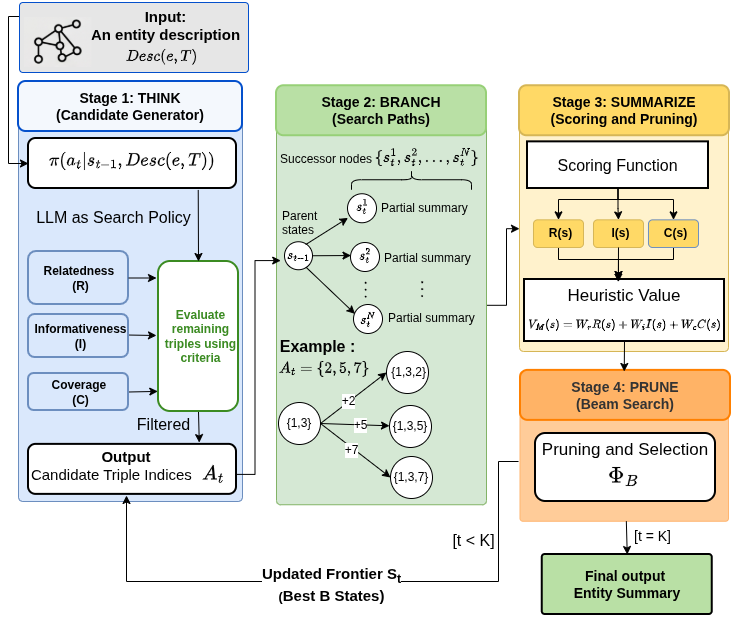

The diagram above was exported from draw.io. Its source (the exported page's mxGraphModel, read from the mxfile embedded in the PNG):
<mxGraphModel dx="1348" dy="793" grid="1" gridSize="10" guides="1" tooltips="1" connect="1" arrows="1" fold="1" page="1" pageScale="1" pageWidth="850" pageHeight="1100" math="1" shadow="0">
  <root>
    <mxCell id="0" />
    <mxCell id="1" parent="0" />
    <mxCell id="2" parent="1" style="rounded=1;whiteSpace=wrap;html=1;arcSize=2;strokeColor=#FFB570;fillColor=#FFCC99;verticalAlign=top;align=center;" value="" vertex="1">
      <mxGeometry height="149.75" width="208.5" x="681.5" y="490" as="geometry" />
    </mxCell>
    <mxCell id="3" parent="1" style="rounded=1;whiteSpace=wrap;html=1;strokeColor=#6c8ebf;arcSize=2;fillColor=#dae8fc;" value="" vertex="1">
      <mxGeometry height="412.5" width="224" x="180" y="207.5" as="geometry" />
    </mxCell>
    <mxCell id="4" parent="1" style="rounded=1;whiteSpace=wrap;html=1;strokeColor=#0450CC;fillColor=#F4F8FD;strokeWidth=2;" value="&lt;b&gt;&lt;font style=&quot;font-size: 14px;&quot;&gt;Stage 1: THINK&lt;/font&gt;&lt;/b&gt;&lt;div&gt;&lt;b&gt;&lt;font style=&quot;font-size: 14px;&quot;&gt;(Candidate Generator)&lt;/font&gt;&lt;/b&gt;&lt;/div&gt;" vertex="1">
      <mxGeometry height="50" width="224" x="180" y="200" as="geometry" />
    </mxCell>
    <mxCell id="5" edge="1" parent="1" source="6" style="edgeStyle=orthogonalEdgeStyle;rounded=0;orthogonalLoop=1;jettySize=auto;html=1;" target="11" value="">
      <mxGeometry relative="1" as="geometry" />
    </mxCell>
    <mxCell id="6" parent="1" style="rounded=1;whiteSpace=wrap;html=1;arcSize=2;strokeColor=#82b366;fillColor=#d5e8d4;" value="" vertex="1">
      <mxGeometry height="399" width="210" x="438" y="224.25" as="geometry" />
    </mxCell>
    <mxCell id="7" parent="1" style="rounded=1;whiteSpace=wrap;html=1;strokeColor=#97D077;fillColor=#B9E0A5;strokeWidth=2;" value="&lt;b&gt;&lt;font style=&quot;font-size: 14px;&quot;&gt;Stage 2: BRANCH&lt;/font&gt;&lt;/b&gt;&lt;div&gt;&lt;b&gt;&lt;font style=&quot;font-size: 14px;&quot;&gt;(Search Paths)&lt;/font&gt;&lt;/b&gt;&lt;/div&gt;" vertex="1">
      <mxGeometry height="50" width="210" x="438" y="204.25" as="geometry" />
    </mxCell>
    <mxCell id="8" edge="1" parent="1" source="10" style="rounded=0;orthogonalLoop=1;jettySize=auto;html=1;exitX=0.5;exitY=1;exitDx=0;exitDy=0;entryX=0.821;entryY=-0.036;entryDx=0;entryDy=0;entryPerimeter=0;" target="57">
      <mxGeometry relative="1" as="geometry" />
    </mxCell>
    <mxCell id="9" connectable="0" parent="8" style="edgeLabel;html=1;align=center;verticalAlign=middle;resizable=0;points=[];fontSize=16;labelBackgroundColor=none;" value="&lt;font&gt;Filtered&lt;/font&gt;" vertex="1">
      <mxGeometry relative="1" x="0.0185" y="-3" as="geometry">
        <mxPoint x="-33" y="-4" as="offset" />
      </mxGeometry>
    </mxCell>
    <mxCell id="10" parent="1" style="rounded=1;whiteSpace=wrap;html=1;strokeColor=#3B8B22;fillColor=#FFFFFF;align=center;spacingLeft=5;verticalAlign=middle;strokeWidth=2;" value="&lt;font color=&quot;#3b8b22&quot;&gt;&lt;b&gt;Evaluate remaining triples using criteria&lt;/b&gt;&lt;/font&gt;" vertex="1">
      <mxGeometry height="150" width="80" x="320" y="380" as="geometry" />
    </mxCell>
    <mxCell id="11" parent="1" style="rounded=1;whiteSpace=wrap;html=1;arcSize=2;strokeColor=#d6b656;fillColor=#fff2cc;" value="" vertex="1">
      <mxGeometry height="245.75" width="209" x="681" y="224.25" as="geometry" />
    </mxCell>
    <mxCell id="12" parent="1" style="rounded=1;whiteSpace=wrap;html=1;strokeColor=#d6b656;fillColor=#FFD966;strokeWidth=2;" value="&lt;b&gt;&lt;font style=&quot;font-size: 14px;&quot;&gt;Stage 3: SUMMARIZE&lt;/font&gt;&lt;/b&gt;&lt;div&gt;&lt;b&gt;&lt;font style=&quot;font-size: 14px;&quot;&gt;(Scoring and Pruning)&lt;/font&gt;&lt;/b&gt;&lt;/div&gt;" vertex="1">
      <mxGeometry height="50" width="210" x="681" y="204.25" as="geometry" />
    </mxCell>
    <mxCell id="13" parent="1" style="rounded=1;whiteSpace=wrap;html=1;strokeColor=#6c8ebf;fillColor=#dae8fc;align=center;spacingLeft=5;verticalAlign=middle;labelBackgroundColor=none;strokeWidth=2;" value="&lt;div&gt;&lt;b&gt;Relatedness&amp;nbsp;&lt;/b&gt;&lt;/div&gt;&lt;div&gt;&lt;b&gt;(R)&lt;/b&gt;&lt;/div&gt;" vertex="1">
      <mxGeometry height="53" width="100" x="190" y="370" as="geometry" />
    </mxCell>
    <mxCell id="14" edge="1" parent="1" style="rounded=0;orthogonalLoop=1;jettySize=auto;html=1;exitX=1;exitY=0.5;exitDx=0;exitDy=0;">
      <mxGeometry relative="1" as="geometry">
        <mxPoint x="288" y="453.5" as="sourcePoint" />
        <mxPoint x="318" y="454" as="targetPoint" />
      </mxGeometry>
    </mxCell>
    <mxCell id="15" parent="1" style="rounded=1;whiteSpace=wrap;html=1;strokeColor=#6c8ebf;fillColor=#dae8fc;align=center;spacingLeft=5;verticalAlign=middle;labelBackgroundColor=none;strokeWidth=2;" value="&lt;div&gt;&lt;b style=&quot;background-color: transparent; color: light-dark(rgb(0, 0, 0), rgb(255, 255, 255));&quot;&gt;Informativeness (I)&lt;br&gt;&lt;/b&gt;&lt;/div&gt;" vertex="1">
      <mxGeometry height="43" width="100" x="190" y="433" as="geometry" />
    </mxCell>
    <mxCell id="16" edge="1" parent="1" source="17" style="rounded=0;orthogonalLoop=1;jettySize=auto;html=1;exitX=1;exitY=0.5;exitDx=0;exitDy=0;entryX=-0.009;entryY=0.866;entryDx=0;entryDy=0;entryPerimeter=0;" target="10">
      <mxGeometry relative="1" as="geometry" />
    </mxCell>
    <mxCell id="17" parent="1" style="rounded=1;whiteSpace=wrap;html=1;strokeColor=#6c8ebf;fillColor=#dae8fc;align=center;spacingLeft=5;verticalAlign=middle;labelBackgroundColor=none;strokeWidth=2;" value="&lt;div&gt;&lt;b style=&quot;background-color: transparent; color: light-dark(rgb(0, 0, 0), rgb(255, 255, 255));&quot;&gt;Coverage&amp;nbsp;&lt;/b&gt;&lt;/div&gt;&lt;div&gt;&lt;b style=&quot;background-color: transparent; color: light-dark(rgb(0, 0, 0), rgb(255, 255, 255));&quot;&gt;(C)&lt;/b&gt;&lt;/div&gt;" vertex="1">
      <mxGeometry height="37" width="100" x="190" y="492" as="geometry" />
    </mxCell>
    <mxCell id="18" edge="1" parent="1" source="13" style="edgeStyle=orthogonalEdgeStyle;rounded=0;orthogonalLoop=1;jettySize=auto;html=1;exitX=1;exitY=0.5;exitDx=0;exitDy=0;">
      <mxGeometry relative="1" as="geometry">
        <mxPoint x="298" y="396.50000000000006" as="sourcePoint" />
        <mxPoint x="318" y="397" as="targetPoint" />
      </mxGeometry>
    </mxCell>
    <mxCell id="19" edge="1" parent="1" source="59" style="edgeStyle=orthogonalEdgeStyle;rounded=0;orthogonalLoop=1;jettySize=auto;html=1;exitX=1;exitY=0.5;exitDx=0;exitDy=0;entryX=0.02;entryY=0.388;entryDx=0;entryDy=0;entryPerimeter=0;" target="6" value="">
      <mxGeometry relative="1" as="geometry">
        <mxPoint x="434" y="414" as="targetPoint" />
      </mxGeometry>
    </mxCell>
    <mxCell id="20" parent="1" style="text;html=1;whiteSpace=wrap;strokeColor=none;fillColor=none;align=left;verticalAlign=top;rounded=0;" value="&lt;div&gt;Successor nodes&amp;nbsp;&lt;/div&gt;" vertex="1">
      <mxGeometry height="28.25" width="204" x="440" y="263.87" as="geometry" />
    </mxCell>
    <mxCell id="21" parent="1" style="text;whiteSpace=wrap;html=1;fontSize=13;verticalAlign=middle;align=center;" value="$$\{s_t^1, s_t^2, \dots, s_t^N\}$$" vertex="1">
      <mxGeometry height="32.4" width="160" x="509" y="259" as="geometry" />
    </mxCell>
    <mxCell id="22" parent="1" style="ellipse;whiteSpace=wrap;html=1;aspect=fixed;rotation=-90;" value="" vertex="1">
      <mxGeometry height="28" width="28" x="446" y="360.25" as="geometry" />
    </mxCell>
    <mxCell id="23" edge="1" parent="1" source="26" style="rounded=0;orthogonalLoop=1;jettySize=auto;html=1;exitX=0.75;exitY=0;exitDx=0;exitDy=0;entryX=0;entryY=1;entryDx=0;entryDy=0;" target="29">
      <mxGeometry relative="1" as="geometry" />
    </mxCell>
    <mxCell id="24" edge="1" parent="1" source="26" style="rounded=0;orthogonalLoop=1;jettySize=auto;html=1;exitX=0.75;exitY=1;exitDx=0;exitDy=0;entryX=0;entryY=0.25;entryDx=0;entryDy=0;" target="35">
      <mxGeometry relative="1" as="geometry">
        <mxPoint x="509" y="423" as="targetPoint" />
      </mxGeometry>
    </mxCell>
    <mxCell id="25" edge="1" parent="1" source="26" style="rounded=0;orthogonalLoop=1;jettySize=auto;html=1;exitX=1;exitY=0.5;exitDx=0;exitDy=0;" target="32">
      <mxGeometry relative="1" as="geometry" />
    </mxCell>
    <mxCell id="26" parent="1" style="text;whiteSpace=wrap;html=1;fontSize=11;verticalAlign=middle;align=center;" value="$$s_{t-1}$$" vertex="1">
      <mxGeometry height="22.4" width="27" x="447" y="363.05" as="geometry" />
    </mxCell>
    <mxCell id="27" connectable="0" parent="1" style="group" value="" vertex="1">
      <mxGeometry height="29" width="29" x="509" y="312.25" as="geometry" />
    </mxCell>
    <mxCell id="28" parent="27" style="ellipse;whiteSpace=wrap;html=1;aspect=fixed;rotation=-90;" value="" vertex="1">
      <mxGeometry height="29" width="29" as="geometry" />
    </mxCell>
    <mxCell id="29" parent="27" style="text;whiteSpace=wrap;html=1;fontSize=11;verticalAlign=middle;align=center;" value="$$s^1_{t}$$" vertex="1">
      <mxGeometry height="22.4" width="27" x="0.5" y="1.75" as="geometry" />
    </mxCell>
    <mxCell id="30" connectable="0" parent="1" style="group" value="" vertex="1">
      <mxGeometry height="29" width="29" x="512" y="361" as="geometry" />
    </mxCell>
    <mxCell id="31" parent="30" style="ellipse;whiteSpace=wrap;html=1;aspect=fixed;rotation=-90;" value="" vertex="1">
      <mxGeometry height="29" width="29" as="geometry" />
    </mxCell>
    <mxCell id="32" parent="30" style="text;whiteSpace=wrap;html=1;fontSize=11;verticalAlign=middle;align=center;" value="$$s^2_{t}$$" vertex="1">
      <mxGeometry height="22.4" width="27" x="0.5" y="1.75" as="geometry" />
    </mxCell>
    <mxCell id="33" connectable="0" parent="1" style="group" value="" vertex="1">
      <mxGeometry height="29" width="29" x="515" y="423" as="geometry" />
    </mxCell>
    <mxCell id="34" parent="33" style="ellipse;whiteSpace=wrap;html=1;aspect=fixed;rotation=-90;" value="" vertex="1">
      <mxGeometry height="29" width="29" as="geometry" />
    </mxCell>
    <mxCell id="35" parent="33" style="text;whiteSpace=wrap;html=1;fontSize=11;verticalAlign=middle;align=center;" value="$$s^N_{t}$$" vertex="1">
      <mxGeometry height="22.4" width="26" x="1.5" y="3.75" as="geometry" />
    </mxCell>
    <mxCell id="36" parent="1" style="text;whiteSpace=wrap;html=1;fontSize=13;verticalAlign=middle;align=center;horizontal=0;" value="$$\ \dots$$" vertex="1">
      <mxGeometry height="32.4" width="27" x="510" y="395.55" as="geometry" />
    </mxCell>
    <mxCell id="37" parent="1" style="text;html=1;whiteSpace=wrap;strokeColor=none;fillColor=none;align=left;verticalAlign=top;rounded=0;" value="&lt;div&gt;Parent&amp;nbsp;&lt;/div&gt;&lt;div&gt;states&amp;nbsp;&lt;/div&gt;" vertex="1">
      <mxGeometry height="28.25" width="55" x="442" y="321.02" as="geometry" />
    </mxCell>
    <mxCell id="38" parent="1" style="shape=curlyBracket;whiteSpace=wrap;html=1;rounded=1;labelPosition=left;verticalLabelPosition=middle;align=right;verticalAlign=middle;rotation=90;" value="" vertex="1">
      <mxGeometry height="120" width="20" x="563" y="238.25" as="geometry" />
    </mxCell>
    <mxCell id="39" parent="1" style="text;html=1;whiteSpace=wrap;strokeColor=none;fillColor=none;align=left;verticalAlign=top;rounded=0;" value="&lt;div&gt;Partial summary&lt;/div&gt;" vertex="1">
      <mxGeometry height="28.25" width="95" x="541" y="313" as="geometry" />
    </mxCell>
    <mxCell id="40" parent="1" style="text;html=1;whiteSpace=wrap;strokeColor=none;fillColor=none;align=left;verticalAlign=top;rounded=0;" value="&lt;div&gt;Partial summary&lt;/div&gt;" vertex="1">
      <mxGeometry height="28.25" width="95" x="544" y="363" as="geometry" />
    </mxCell>
    <mxCell id="41" parent="1" style="text;html=1;whiteSpace=wrap;strokeColor=none;fillColor=none;align=left;verticalAlign=top;rounded=0;" value="&lt;div&gt;Partial summary&lt;/div&gt;" vertex="1">
      <mxGeometry height="28.25" width="95" x="548" y="423" as="geometry" />
    </mxCell>
    <mxCell id="42" parent="1" style="text;whiteSpace=wrap;html=1;fontSize=13;verticalAlign=middle;align=center;horizontal=0;" value="$$\ \dots$$" vertex="1">
      <mxGeometry height="32.4" width="27" x="567" y="395" as="geometry" />
    </mxCell>
    <mxCell id="43" edge="1" parent="1" source="44" style="edgeStyle=orthogonalEdgeStyle;rounded=0;orthogonalLoop=1;jettySize=auto;html=1;exitX=0.5;exitY=1;exitDx=0;exitDy=0;">
      <mxGeometry relative="1" as="geometry">
        <Array as="points">
          <mxPoint x="720" y="378" />
          <mxPoint x="780" y="378" />
        </Array>
        <mxPoint x="780" y="398" as="targetPoint" />
      </mxGeometry>
    </mxCell>
    <mxCell id="44" parent="1" style="rounded=1;whiteSpace=wrap;html=1;strokeColor=#d6b656;fillColor=#FFD966;align=center;spacingLeft=5;verticalAlign=middle;labelBackgroundColor=none;strokeWidth=1;" value="&lt;div&gt;&lt;b&gt;R(s)&lt;/b&gt;&lt;/div&gt;" vertex="1">
      <mxGeometry height="27.65" width="50" x="695" y="338.35" as="geometry" />
    </mxCell>
    <mxCell id="45" parent="1" style="rounded=1;whiteSpace=wrap;html=1;strokeColor=#d6b656;fillColor=#FFD966;align=center;spacingLeft=5;verticalAlign=middle;labelBackgroundColor=none;strokeWidth=1;" value="&lt;div&gt;&lt;b&gt;I(s)&lt;/b&gt;&lt;/div&gt;" vertex="1">
      <mxGeometry height="27.65" width="50" x="755" y="338.35" as="geometry" />
    </mxCell>
    <mxCell id="46" edge="1" parent="1" source="47" style="edgeStyle=orthogonalEdgeStyle;rounded=0;orthogonalLoop=1;jettySize=auto;html=1;exitX=0.5;exitY=1;exitDx=0;exitDy=0;">
      <mxGeometry relative="1" as="geometry">
        <Array as="points">
          <mxPoint x="835" y="378" />
          <mxPoint x="780" y="378" />
        </Array>
        <mxPoint x="780" y="398" as="targetPoint" />
      </mxGeometry>
    </mxCell>
    <mxCell id="47" parent="1" style="rounded=1;whiteSpace=wrap;html=1;strokeColor=#6c8ebf;fillColor=#FFD966;align=center;spacingLeft=5;verticalAlign=middle;labelBackgroundColor=none;strokeWidth=1;" value="&lt;div&gt;&lt;b&gt;C(s)&lt;/b&gt;&lt;/div&gt;" vertex="1">
      <mxGeometry height="27.65" width="50" x="810" y="338.35" as="geometry" />
    </mxCell>
    <mxCell id="48" edge="1" parent="1" source="51" style="edgeStyle=orthogonalEdgeStyle;rounded=0;orthogonalLoop=1;jettySize=auto;html=1;entryX=0.5;entryY=0;entryDx=0;entryDy=0;" target="45" value="">
      <mxGeometry relative="1" as="geometry" />
    </mxCell>
    <mxCell id="49" edge="1" parent="1" source="51" style="edgeStyle=orthogonalEdgeStyle;rounded=0;orthogonalLoop=1;jettySize=auto;html=1;exitX=0.5;exitY=1;exitDx=0;exitDy=0;" target="44">
      <mxGeometry relative="1" as="geometry">
        <Array as="points">
          <mxPoint x="780" y="318" />
          <mxPoint x="720" y="318" />
        </Array>
      </mxGeometry>
    </mxCell>
    <mxCell id="50" edge="1" parent="1" source="51" style="edgeStyle=orthogonalEdgeStyle;rounded=0;orthogonalLoop=1;jettySize=auto;html=1;exitX=0.5;exitY=1;exitDx=0;exitDy=0;entryX=0.5;entryY=0;entryDx=0;entryDy=0;" target="47">
      <mxGeometry relative="1" as="geometry">
        <Array as="points">
          <mxPoint x="780" y="318" />
          <mxPoint x="835" y="318" />
        </Array>
      </mxGeometry>
    </mxCell>
    <mxCell id="51" parent="1" style="rounded=0;whiteSpace=wrap;html=1;strokeWidth=2;" value="&lt;font style=&quot;font-size: 16px;&quot;&gt;Scoring Function&lt;/font&gt;" vertex="1">
      <mxGeometry height="46.65" width="181" x="689" y="260.35" as="geometry" />
    </mxCell>
    <mxCell id="52" parent="1" style="rounded=0;whiteSpace=wrap;html=1;verticalAlign=top;fontSize=17;strokeWidth=2;" value="Heuristic Value" vertex="1">
      <mxGeometry height="62" width="200" x="686" y="398" as="geometry" />
    </mxCell>
    <mxCell id="53" parent="1" style="text;whiteSpace=wrap;html=1;fontSize=10;verticalAlign=middle;align=center;labelBorderColor=none;" value="$$V_M(s) = W_rR(s) + W_iI(s) + W_cC(s)$$" vertex="1">
      <mxGeometry height="20" width="190" x="691" y="433" as="geometry" />
    </mxCell>
    <mxCell id="54" edge="1" parent="1" source="45" style="edgeStyle=orthogonalEdgeStyle;rounded=0;orthogonalLoop=1;jettySize=auto;html=1;exitX=0.5;exitY=1;exitDx=0;exitDy=0;entryX=0.469;entryY=0.042;entryDx=0;entryDy=0;entryPerimeter=0;" target="52">
      <mxGeometry relative="1" as="geometry" />
    </mxCell>
    <mxCell id="55" parent="1" style="rounded=1;whiteSpace=wrap;html=1;fontSize=17;verticalAlign=top;strokeWidth=2;" value="Pruning and Selection" vertex="1">
      <mxGeometry height="68" width="180" x="697" y="552" as="geometry" />
    </mxCell>
    <mxCell id="56" parent="1" style="rounded=1;whiteSpace=wrap;html=1;fillColor=#B9E0A5;strokeColor=#000000;arcSize=5;strokeWidth=2;" value="&lt;b&gt;&lt;font style=&quot;font-size: 14px;&quot;&gt;Final output&amp;nbsp;&lt;/font&gt;&lt;/b&gt;&lt;div&gt;&lt;b&gt;&lt;font style=&quot;font-size: 14px;&quot;&gt;Entity Summary&lt;/font&gt;&lt;/b&gt;&lt;/div&gt;" vertex="1">
      <mxGeometry height="60" width="170" x="703.75" y="673" as="geometry" />
    </mxCell>
    <mxCell id="57" parent="1" style="rounded=1;whiteSpace=wrap;html=1;strokeWidth=2;" value="" vertex="1">
      <mxGeometry height="50.00141870355718" width="208" x="190" y="562.88" as="geometry" />
    </mxCell>
    <mxCell id="58" parent="1" style="text;html=1;whiteSpace=wrap;strokeColor=none;fillColor=none;align=center;verticalAlign=top;rounded=0;fontSize=15;strokeWidth=2;" value="&lt;b&gt;&lt;font&gt;Output&lt;/font&gt;&lt;/b&gt;&lt;div&gt;&lt;font&gt;Candidate Triple Indices&amp;nbsp; &amp;nbsp; &amp;nbsp; &amp;nbsp;&lt;/font&gt;&lt;/div&gt;" vertex="1">
      <mxGeometry height="54.25" width="204" x="186" y="559.75" as="geometry" />
    </mxCell>
    <mxCell id="59" parent="1" style="text;whiteSpace=wrap;html=1;fontSize=17;verticalAlign=middle;align=center;" value="$$ A_t$$" vertex="1">
      <mxGeometry height="50" width="40" x="355" y="567.88" as="geometry" />
    </mxCell>
    <mxCell id="60" edge="1" parent="1" source="2" style="rounded=0;orthogonalLoop=1;jettySize=auto;html=1;entryX=0.5;entryY=0;entryDx=0;entryDy=0;fontSize=15;" target="56" value="">
      <mxGeometry relative="1" as="geometry">
        <mxPoint x="793" y="670" as="sourcePoint" />
        <mxPoint x="968.77" y="370.0344827586208" as="targetPoint" />
      </mxGeometry>
    </mxCell>
    <mxCell id="61" connectable="0" parent="60" style="edgeLabel;html=1;align=center;verticalAlign=middle;resizable=0;points=[];fontSize=14;" value="[t = K]" vertex="1">
      <mxGeometry relative="1" x="-0.0913" y="2" as="geometry">
        <mxPoint x="23" as="offset" />
      </mxGeometry>
    </mxCell>
    <mxCell id="62" edge="1" parent="1" source="64" style="edgeStyle=none;rounded=0;orthogonalLoop=1;jettySize=auto;html=1;exitX=0.816;exitY=1.029;exitDx=0;exitDy=0;exitPerimeter=0;entryX=0.5;entryY=0;entryDx=0;entryDy=0;" target="10" value="">
      <mxGeometry relative="1" as="geometry">
        <mxPoint x="300" y="370" as="targetPoint" />
      </mxGeometry>
    </mxCell>
    <mxCell id="63" parent="1" style="text;html=1;whiteSpace=wrap;strokeColor=none;fillColor=none;align=center;verticalAlign=middle;rounded=0;fontSize=16;" value="LLM as Search Policy" vertex="1">
      <mxGeometry height="30" width="191.49" x="180" y="321.02" as="geometry" />
    </mxCell>
    <mxCell id="64" parent="1" style="rounded=1;whiteSpace=wrap;html=1;strokeWidth=2;" value="" vertex="1">
      <mxGeometry height="50.00141870355718" width="208" x="190" y="256.99846780015827" as="geometry" />
    </mxCell>
    <mxCell id="65" parent="1" style="text;whiteSpace=wrap;html=1;fontSize=15;verticalAlign=middle;" value="$$\pi(a_t| s_{t-1}, Desc(e,T))$$" vertex="1">
      <mxGeometry height="50" width="160" x="207" y="254.25" as="geometry" />
    </mxCell>
    <mxCell id="66" parent="1" style="rounded=1;whiteSpace=wrap;html=1;strokeColor=#FF8000;fillColor=#FFB366;fontColor=#333333;strokeWidth=2;" value="&lt;b&gt;&lt;font style=&quot;font-size: 14px;&quot;&gt;Stage 4: PRUNE&lt;/font&gt;&lt;/b&gt;&lt;div&gt;&lt;b style=&quot;background-color: transparent; color: light-dark(rgb(51, 51, 51), rgb(193, 193, 193));&quot;&gt;&lt;font style=&quot;font-size: 14px;&quot;&gt;(Beam Search)&lt;/font&gt;&lt;/b&gt;&lt;/div&gt;" vertex="1">
      <mxGeometry height="50" width="210" x="682" y="488.88" as="geometry" />
    </mxCell>
    <mxCell id="67" edge="1" parent="1" source="52" style="rounded=0;orthogonalLoop=1;jettySize=auto;html=1;exitX=0.5;exitY=1;exitDx=0;exitDy=0;entryX=0.5;entryY=0;entryDx=0;entryDy=0;" target="2">
      <mxGeometry relative="1" as="geometry">
        <mxPoint x="776.5" y="427.65" as="sourcePoint" />
        <mxPoint x="787" y="490" as="targetPoint" />
      </mxGeometry>
    </mxCell>
    <mxCell id="68" parent="1" style="text;html=1;whiteSpace=wrap;strokeColor=none;fillColor=none;align=center;verticalAlign=middle;rounded=0;fontSize=19;" value="&lt;span style=&quot;text-align: left;&quot;&gt;$$\Phi_B$$&lt;/span&gt;" vertex="1">
      <mxGeometry height="30" width="60" x="755" y="580" as="geometry" />
    </mxCell>
    <mxCell id="69" edge="1" parent="1" source="75" style="rounded=0;orthogonalLoop=1;jettySize=auto;html=1;exitX=1;exitY=0.5;exitDx=0;exitDy=0;entryX=0;entryY=0.5;entryDx=0;entryDy=0;" target="76">
      <mxGeometry relative="1" as="geometry" />
    </mxCell>
    <mxCell id="70" connectable="0" parent="69" style="edgeLabel;html=1;align=center;verticalAlign=middle;resizable=0;points=[];fontSize=12;" value="+2" vertex="1">
      <mxGeometry relative="1" x="-0.1315" y="1" as="geometry">
        <mxPoint as="offset" />
      </mxGeometry>
    </mxCell>
    <mxCell id="71" edge="1" parent="1" source="75" style="rounded=0;orthogonalLoop=1;jettySize=auto;html=1;exitX=1;exitY=0.5;exitDx=0;exitDy=0;" target="77">
      <mxGeometry relative="1" as="geometry" />
    </mxCell>
    <mxCell id="72" connectable="0" parent="71" style="edgeLabel;html=1;align=center;verticalAlign=middle;resizable=0;points=[];fontSize=12;" value="+5" vertex="1">
      <mxGeometry relative="1" x="0.1589" as="geometry">
        <mxPoint as="offset" />
      </mxGeometry>
    </mxCell>
    <mxCell id="73" edge="1" parent="1" source="75" style="rounded=0;orthogonalLoop=1;jettySize=auto;html=1;exitX=1;exitY=0.5;exitDx=0;exitDy=0;entryX=0;entryY=0.5;entryDx=0;entryDy=0;" target="78">
      <mxGeometry relative="1" as="geometry" />
    </mxCell>
    <mxCell id="74" connectable="0" parent="73" style="edgeLabel;html=1;align=center;verticalAlign=middle;resizable=0;points=[];fontSize=12;" value="+7" vertex="1">
      <mxGeometry relative="1" x="-0.1034" y="-2" as="geometry">
        <mxPoint as="offset" />
      </mxGeometry>
    </mxCell>
    <mxCell id="75" parent="1" style="ellipse;whiteSpace=wrap;html=1;aspect=fixed;" value="{1,3}" vertex="1">
      <mxGeometry height="42" width="42" x="440" y="521" as="geometry" />
    </mxCell>
    <mxCell id="76" parent="1" style="ellipse;whiteSpace=wrap;html=1;aspect=fixed;" value="&amp;nbsp;{1,3,2}" vertex="1">
      <mxGeometry height="42" width="42" x="548" y="470" as="geometry" />
    </mxCell>
    <mxCell id="77" parent="1" style="ellipse;whiteSpace=wrap;html=1;aspect=fixed;" value="{1,3,5}" vertex="1">
      <mxGeometry height="42" width="42" x="551" y="524" as="geometry" />
    </mxCell>
    <mxCell id="78" parent="1" style="ellipse;whiteSpace=wrap;html=1;aspect=fixed;" value="{1,3,7}" vertex="1">
      <mxGeometry height="42" width="42" x="552" y="575" as="geometry" />
    </mxCell>
    <mxCell id="79" connectable="0" parent="1" style="edgeLabel;html=1;align=center;verticalAlign=middle;resizable=0;points=[];fontSize=16;labelBackgroundColor=none;fontStyle=1" value="&lt;font&gt;Example :&lt;/font&gt;" vertex="1">
      <mxGeometry x="409" y="596" as="geometry">
        <mxPoint x="69" y="-132" as="offset" />
      </mxGeometry>
    </mxCell>
    <mxCell id="80" parent="1" style="text;whiteSpace=wrap;html=1;fontSize=13;verticalAlign=middle;align=center;" value="$$ A_t = \{2, 5, 7\}$$" vertex="1">
      <mxGeometry height="50" width="83" x="445" y="462" as="geometry" />
    </mxCell>
    <mxCell id="81" edge="1" parent="1" source="82" style="edgeStyle=orthogonalEdgeStyle;rounded=0;orthogonalLoop=1;jettySize=auto;html=1;exitX=0;exitY=0.5;exitDx=0;exitDy=0;entryX=0;entryY=0.5;entryDx=0;entryDy=0;" target="64">
      <mxGeometry relative="1" as="geometry">
        <Array as="points">
          <mxPoint x="181" y="135" />
          <mxPoint x="170" y="135" />
          <mxPoint x="170" y="282" />
        </Array>
      </mxGeometry>
    </mxCell>
    <mxCell id="82" parent="1" style="rounded=1;whiteSpace=wrap;html=1;fillColor=#E6E6E6;strokeColor=#0450CC;arcSize=5;" value="" vertex="1">
      <mxGeometry height="70" width="229" x="181" y="121" as="geometry" />
    </mxCell>
    <mxCell id="83" parent="1" style="text;html=1;whiteSpace=wrap;strokeColor=none;fillColor=none;align=center;verticalAlign=top;rounded=0;fontStyle=1" value="&lt;div&gt;&lt;font style=&quot;font-size: 15px;&quot;&gt;Input:&lt;/font&gt;&lt;/div&gt;&lt;font style=&quot;font-size: 15px;&quot;&gt;An entity description&lt;br&gt;&lt;/font&gt;" vertex="1">
      <mxGeometry height="65" width="155.04" x="249.95999999999998" y="119.5" as="geometry" />
    </mxCell>
    <mxCell id="84" parent="1" style="shape=image;verticalLabelPosition=bottom;labelBackgroundColor=default;verticalAlign=top;aspect=fixed;imageAspect=0;image=data:image/png,(base64 omitted: 24468 chars);" value="" vertex="1">
      <mxGeometry height="50" width="67.39" x="186.00000000000003" y="136" as="geometry" />
    </mxCell>
    <mxCell id="85" parent="1" style="text;whiteSpace=wrap;html=1;fontSize=13;verticalAlign=middle;align=center;" value="$$ Desc(e,T)$$" vertex="1">
      <mxGeometry height="30" width="110" x="269" y="160" as="geometry" />
    </mxCell>
    <mxCell id="86" edge="1" parent="1" source="2" style="rounded=0;orthogonalLoop=1;jettySize=auto;html=1;edgeStyle=orthogonalEdgeStyle;exitX=-0.007;exitY=0.601;exitDx=0;exitDy=0;exitPerimeter=0;entryX=0.5;entryY=1;entryDx=0;entryDy=0;" target="58">
      <mxGeometry relative="1" as="geometry">
        <Array as="points">
          <mxPoint x="660" y="580" />
          <mxPoint x="660" y="700" />
          <mxPoint x="288" y="700" />
        </Array>
        <mxPoint x="732.75" y="619.0050000000001" as="sourcePoint" />
        <mxPoint x="70" y="510" as="targetPoint" />
      </mxGeometry>
    </mxCell>
    <mxCell id="87" connectable="0" parent="86" style="edgeLabel;html=1;align=center;verticalAlign=middle;resizable=0;points=[];fontSize=15;fontStyle=1" value="&lt;div&gt;Updated Frontier S&lt;sub&gt;t&lt;/sub&gt;&lt;/div&gt;&lt;div&gt;&lt;span style=&quot;background-color: light-dark(#ffffff, var(--ge-dark-color, #121212)); color: light-dark(rgb(0, 0, 0), rgb(255, 255, 255));&quot;&gt;&lt;span style=&quot;font-size: 12.5px;&quot;&gt;(&lt;/span&gt;Best B States)&lt;/span&gt;&lt;/div&gt;" vertex="1">
      <mxGeometry relative="1" x="0.0295" y="2" as="geometry">
        <mxPoint as="offset" />
      </mxGeometry>
    </mxCell>
    <mxCell id="88" connectable="0" parent="86" style="edgeLabel;html=1;align=center;verticalAlign=middle;resizable=0;points=[];" value="&lt;font style=&quot;font-size: 16px;&quot;&gt;[t &amp;lt; K]&lt;/font&gt;" vertex="1">
      <mxGeometry relative="1" x="-0.7177" y="-4" as="geometry">
        <mxPoint x="-22" y="15" as="offset" />
      </mxGeometry>
    </mxCell>
  </root>
</mxGraphModel>